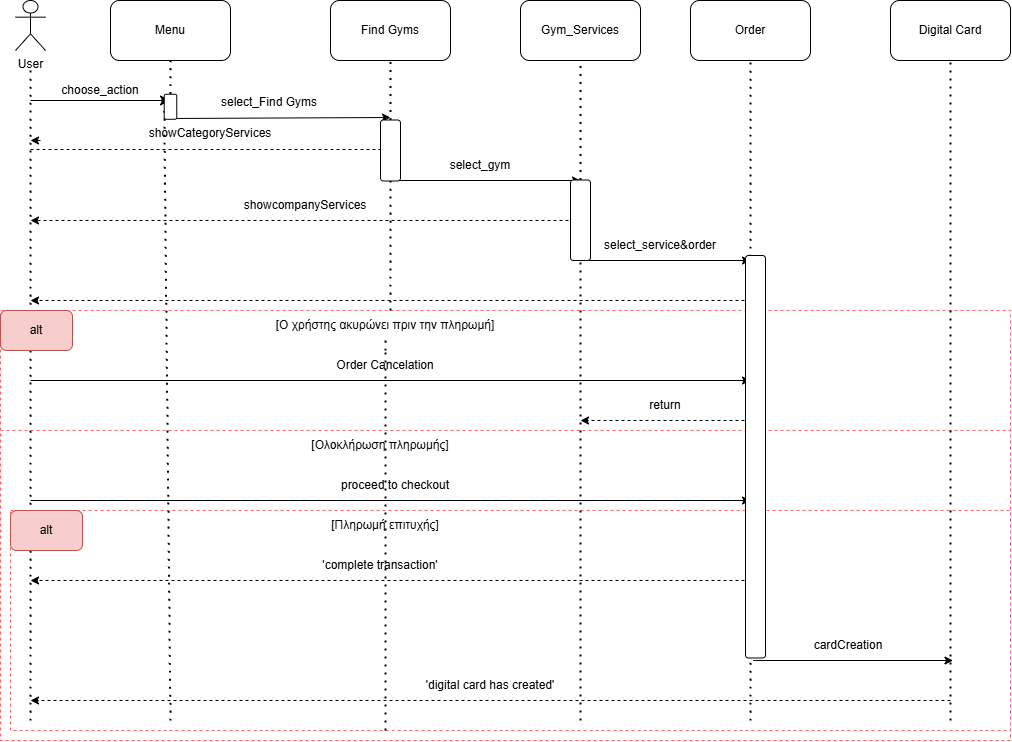

The diagram above was exported from draw.io. Its source (the exported page's mxGraphModel, read from the mxfile embedded in the PNG):
<mxGraphModel dx="1806" dy="838" grid="1" gridSize="10" guides="1" tooltips="1" connect="1" arrows="1" fold="1" page="1" pageScale="1" pageWidth="827" pageHeight="1169" math="0" shadow="0">
  <root>
    <mxCell id="0" />
    <mxCell id="1" parent="0" />
    <mxCell id="eaQiK7DcnhkOdQXuA9Or-44" value="" style="rounded=0;whiteSpace=wrap;html=1;dashed=1;strokeColor=#FF6666;" parent="1" vertex="1">
      <mxGeometry x="30" y="410" width="1010" height="430" as="geometry" />
    </mxCell>
    <mxCell id="eaQiK7DcnhkOdQXuA9Or-46" value="" style="rounded=0;whiteSpace=wrap;html=1;dashed=1;strokeColor=#FF6666;" parent="1" vertex="1">
      <mxGeometry x="30" y="530" width="1010" height="310" as="geometry" />
    </mxCell>
    <mxCell id="eaQiK7DcnhkOdQXuA9Or-47" value="" style="rounded=0;whiteSpace=wrap;html=1;dashed=1;strokeColor=#FF6666;" parent="1" vertex="1">
      <mxGeometry x="40" y="610" width="1000" height="220" as="geometry" />
    </mxCell>
    <mxCell id="ysrdWbagOvddusP8nJF9-1" value="User" style="shape=umlActor;verticalLabelPosition=bottom;verticalAlign=top;html=1;outlineConnect=0;" parent="1" vertex="1">
      <mxGeometry x="45" y="100" width="30" height="50" as="geometry" />
    </mxCell>
    <mxCell id="ysrdWbagOvddusP8nJF9-2" value="" style="endArrow=none;dashed=1;html=1;dashPattern=1 3;strokeWidth=2;rounded=0;fontSize=12;startSize=8;endSize=8;curved=1;" parent="1" edge="1">
      <mxGeometry width="50" height="50" relative="1" as="geometry">
        <mxPoint x="60" y="820" as="sourcePoint" />
        <mxPoint x="60" y="170" as="targetPoint" />
      </mxGeometry>
    </mxCell>
    <mxCell id="ysrdWbagOvddusP8nJF9-3" value="" style="endArrow=classic;html=1;rounded=0;fontSize=12;startSize=8;endSize=8;curved=1;" parent="1" edge="1">
      <mxGeometry width="50" height="50" relative="1" as="geometry">
        <mxPoint x="60" y="200" as="sourcePoint" />
        <mxPoint x="200" y="200" as="targetPoint" />
      </mxGeometry>
    </mxCell>
    <mxCell id="ysrdWbagOvddusP8nJF9-4" value="Menu" style="rounded=1;whiteSpace=wrap;html=1;" parent="1" vertex="1">
      <mxGeometry x="140" y="100" width="120" height="60" as="geometry" />
    </mxCell>
    <mxCell id="ysrdWbagOvddusP8nJF9-5" value="" style="endArrow=none;dashed=1;html=1;dashPattern=1 3;strokeWidth=2;rounded=0;fontSize=12;startSize=8;endSize=8;curved=1;entryX=0.5;entryY=1;entryDx=0;entryDy=0;" parent="1" target="ysrdWbagOvddusP8nJF9-4" edge="1" source="bXQ8dyD02dgDXxuvH9-Z-10">
      <mxGeometry width="50" height="50" relative="1" as="geometry">
        <mxPoint x="200" y="820" as="sourcePoint" />
        <mxPoint x="260" y="430" as="targetPoint" />
      </mxGeometry>
    </mxCell>
    <mxCell id="ysrdWbagOvddusP8nJF9-6" value="Find Gyms" style="rounded=1;whiteSpace=wrap;html=1;" parent="1" vertex="1">
      <mxGeometry x="360" y="100" width="120" height="60" as="geometry" />
    </mxCell>
    <mxCell id="ysrdWbagOvddusP8nJF9-7" value="" style="endArrow=none;dashed=1;html=1;dashPattern=1 3;strokeWidth=2;rounded=0;fontSize=12;startSize=8;endSize=8;curved=1;entryX=0.5;entryY=1;entryDx=0;entryDy=0;" parent="1" source="bXQ8dyD02dgDXxuvH9-Z-13" target="ysrdWbagOvddusP8nJF9-6" edge="1">
      <mxGeometry width="50" height="50" relative="1" as="geometry">
        <mxPoint x="420" y="410" as="sourcePoint" />
        <mxPoint x="410" y="320" as="targetPoint" />
      </mxGeometry>
    </mxCell>
    <mxCell id="eaQiK7DcnhkOdQXuA9Or-1" value="Order" style="rounded=1;whiteSpace=wrap;html=1;" parent="1" vertex="1">
      <mxGeometry x="720" y="100" width="120" height="60" as="geometry" />
    </mxCell>
    <mxCell id="eaQiK7DcnhkOdQXuA9Or-2" value="select_Find Gyms" style="text;html=1;align=center;verticalAlign=middle;whiteSpace=wrap;rounded=0;" parent="1" vertex="1">
      <mxGeometry x="239" y="187" width="120" height="30" as="geometry" />
    </mxCell>
    <mxCell id="eaQiK7DcnhkOdQXuA9Or-5" value="" style="endArrow=none;dashed=1;html=1;dashPattern=1 3;strokeWidth=2;rounded=0;fontSize=12;startSize=8;endSize=8;curved=1;entryX=0.5;entryY=1;entryDx=0;entryDy=0;" parent="1" target="eaQiK7DcnhkOdQXuA9Or-1" edge="1">
      <mxGeometry width="50" height="50" relative="1" as="geometry">
        <mxPoint x="780" y="820" as="sourcePoint" />
        <mxPoint x="741" y="158" as="targetPoint" />
      </mxGeometry>
    </mxCell>
    <mxCell id="eaQiK7DcnhkOdQXuA9Or-6" value="" style="endArrow=none;dashed=1;html=1;rounded=0;" parent="1" edge="1">
      <mxGeometry width="50" height="50" relative="1" as="geometry">
        <mxPoint x="60" y="249" as="sourcePoint" />
        <mxPoint x="420" y="249" as="targetPoint" />
      </mxGeometry>
    </mxCell>
    <mxCell id="eaQiK7DcnhkOdQXuA9Or-7" value="" style="endArrow=classic;html=1;rounded=0;" parent="1" edge="1">
      <mxGeometry width="50" height="50" relative="1" as="geometry">
        <mxPoint x="70" y="240" as="sourcePoint" />
        <mxPoint x="60" y="240" as="targetPoint" />
      </mxGeometry>
    </mxCell>
    <mxCell id="eaQiK7DcnhkOdQXuA9Or-10" value="" style="endArrow=classic;html=1;rounded=0;" parent="1" edge="1">
      <mxGeometry width="50" height="50" relative="1" as="geometry">
        <mxPoint x="420" y="280" as="sourcePoint" />
        <mxPoint x="610" y="280" as="targetPoint" />
      </mxGeometry>
    </mxCell>
    <mxCell id="eaQiK7DcnhkOdQXuA9Or-11" value="showCategoryServices" style="text;html=1;align=center;verticalAlign=middle;whiteSpace=wrap;rounded=0;" parent="1" vertex="1">
      <mxGeometry x="80" y="218" width="320" height="30" as="geometry" />
    </mxCell>
    <mxCell id="eaQiK7DcnhkOdQXuA9Or-12" value="Gym_Services" style="rounded=1;whiteSpace=wrap;html=1;" parent="1" vertex="1">
      <mxGeometry x="550" y="100" width="120" height="60" as="geometry" />
    </mxCell>
    <mxCell id="eaQiK7DcnhkOdQXuA9Or-14" value="" style="endArrow=none;dashed=1;html=1;dashPattern=1 3;strokeWidth=2;rounded=0;entryX=0.5;entryY=1;entryDx=0;entryDy=0;" parent="1" target="eaQiK7DcnhkOdQXuA9Or-12" edge="1" source="bXQ8dyD02dgDXxuvH9-Z-15">
      <mxGeometry width="50" height="50" relative="1" as="geometry">
        <mxPoint x="610" y="820" as="sourcePoint" />
        <mxPoint x="660" y="330" as="targetPoint" />
      </mxGeometry>
    </mxCell>
    <mxCell id="eaQiK7DcnhkOdQXuA9Or-15" value="select_gym" style="text;html=1;align=center;verticalAlign=middle;whiteSpace=wrap;rounded=0;" parent="1" vertex="1">
      <mxGeometry x="420" y="250" width="180" height="30" as="geometry" />
    </mxCell>
    <mxCell id="eaQiK7DcnhkOdQXuA9Or-16" value="" style="endArrow=classic;html=1;rounded=0;dashed=1;" parent="1" edge="1">
      <mxGeometry width="50" height="50" relative="1" as="geometry">
        <mxPoint x="610" y="320" as="sourcePoint" />
        <mxPoint x="60" y="320" as="targetPoint" />
      </mxGeometry>
    </mxCell>
    <mxCell id="eaQiK7DcnhkOdQXuA9Or-17" value="showcompanyServices" style="text;html=1;align=center;verticalAlign=middle;whiteSpace=wrap;rounded=0;" parent="1" vertex="1">
      <mxGeometry x="80" y="290" width="510" height="30" as="geometry" />
    </mxCell>
    <mxCell id="eaQiK7DcnhkOdQXuA9Or-18" value="" style="endArrow=classic;html=1;rounded=0;" parent="1" edge="1">
      <mxGeometry width="50" height="50" relative="1" as="geometry">
        <mxPoint x="610" y="360" as="sourcePoint" />
        <mxPoint x="780" y="360" as="targetPoint" />
      </mxGeometry>
    </mxCell>
    <mxCell id="eaQiK7DcnhkOdQXuA9Or-19" value="select_service&amp;amp;order" style="text;html=1;align=center;verticalAlign=middle;whiteSpace=wrap;rounded=0;" parent="1" vertex="1">
      <mxGeometry x="610" y="330" width="160" height="30" as="geometry" />
    </mxCell>
    <mxCell id="eaQiK7DcnhkOdQXuA9Or-20" value="" style="endArrow=classic;html=1;rounded=0;dashed=1;" parent="1" edge="1">
      <mxGeometry width="50" height="50" relative="1" as="geometry">
        <mxPoint x="780" y="400" as="sourcePoint" />
        <mxPoint x="60" y="400" as="targetPoint" />
      </mxGeometry>
    </mxCell>
    <mxCell id="eaQiK7DcnhkOdQXuA9Or-22" value="" style="endArrow=classic;html=1;rounded=0;" parent="1" edge="1">
      <mxGeometry width="50" height="50" relative="1" as="geometry">
        <mxPoint x="60" y="480" as="sourcePoint" />
        <mxPoint x="780" y="480" as="targetPoint" />
      </mxGeometry>
    </mxCell>
    <mxCell id="eaQiK7DcnhkOdQXuA9Or-26" value="" style="endArrow=classic;html=1;rounded=0;dashed=1;" parent="1" edge="1">
      <mxGeometry width="50" height="50" relative="1" as="geometry">
        <mxPoint x="780" y="520" as="sourcePoint" />
        <mxPoint x="610" y="520" as="targetPoint" />
      </mxGeometry>
    </mxCell>
    <mxCell id="eaQiK7DcnhkOdQXuA9Or-27" value="return" style="text;html=1;align=center;verticalAlign=middle;whiteSpace=wrap;rounded=0;" parent="1" vertex="1">
      <mxGeometry x="620" y="490" width="150" height="30" as="geometry" />
    </mxCell>
    <mxCell id="eaQiK7DcnhkOdQXuA9Or-31" value="" style="endArrow=classic;html=1;rounded=0;" parent="1" edge="1">
      <mxGeometry width="50" height="50" relative="1" as="geometry">
        <mxPoint x="60" y="600" as="sourcePoint" />
        <mxPoint x="780" y="600" as="targetPoint" />
      </mxGeometry>
    </mxCell>
    <mxCell id="eaQiK7DcnhkOdQXuA9Or-30" value="[Ολοκλήρωση πληρωμής]" style="text;html=1;align=center;verticalAlign=middle;whiteSpace=wrap;rounded=0;" parent="1" vertex="1">
      <mxGeometry x="270" y="530" width="280" height="30" as="geometry" />
    </mxCell>
    <mxCell id="eaQiK7DcnhkOdQXuA9Or-34" value="proceed to checkout" style="text;html=1;align=center;verticalAlign=middle;whiteSpace=wrap;rounded=0;" parent="1" vertex="1">
      <mxGeometry x="150" y="570" width="550" height="30" as="geometry" />
    </mxCell>
    <mxCell id="eaQiK7DcnhkOdQXuA9Or-35" value="[Πληρωμή επιτυχής]" style="text;html=1;align=center;verticalAlign=middle;whiteSpace=wrap;rounded=0;" parent="1" vertex="1">
      <mxGeometry x="160" y="610" width="510" height="30" as="geometry" />
    </mxCell>
    <mxCell id="eaQiK7DcnhkOdQXuA9Or-36" value="" style="endArrow=classic;html=1;rounded=0;dashed=1;" parent="1" edge="1">
      <mxGeometry width="50" height="50" relative="1" as="geometry">
        <mxPoint x="780" y="680" as="sourcePoint" />
        <mxPoint x="60" y="680" as="targetPoint" />
      </mxGeometry>
    </mxCell>
    <mxCell id="eaQiK7DcnhkOdQXuA9Or-37" value="'complete transaction'" style="text;html=1;align=center;verticalAlign=middle;whiteSpace=wrap;rounded=0;" parent="1" vertex="1">
      <mxGeometry x="130" y="650" width="560" height="30" as="geometry" />
    </mxCell>
    <mxCell id="eaQiK7DcnhkOdQXuA9Or-40" value="cardCreation" style="text;html=1;align=center;verticalAlign=middle;whiteSpace=wrap;rounded=0;" parent="1" vertex="1">
      <mxGeometry x="782.5" y="730" width="190" height="30" as="geometry" />
    </mxCell>
    <mxCell id="eaQiK7DcnhkOdQXuA9Or-42" value="" style="endArrow=classic;html=1;rounded=0;dashed=1;" parent="1" edge="1">
      <mxGeometry width="50" height="50" relative="1" as="geometry">
        <mxPoint x="980" y="800" as="sourcePoint" />
        <mxPoint x="60" y="800" as="targetPoint" />
      </mxGeometry>
    </mxCell>
    <mxCell id="eaQiK7DcnhkOdQXuA9Or-45" value="" style="endArrow=none;dashed=1;html=1;dashPattern=1 3;strokeWidth=2;rounded=0;fontSize=12;startSize=8;endSize=8;curved=1;entryX=0.5;entryY=1;entryDx=0;entryDy=0;" parent="1" target="eaQiK7DcnhkOdQXuA9Or-24" edge="1" source="bXQ8dyD02dgDXxuvH9-Z-5">
      <mxGeometry width="50" height="50" relative="1" as="geometry">
        <mxPoint x="420" y="820" as="sourcePoint" />
        <mxPoint x="420" y="160" as="targetPoint" />
      </mxGeometry>
    </mxCell>
    <mxCell id="eaQiK7DcnhkOdQXuA9Or-24" value="[Ο χρήστης ακυρώνει πριν την πληρωμή]" style="text;html=1;align=center;verticalAlign=middle;whiteSpace=wrap;rounded=0;" parent="1" vertex="1">
      <mxGeometry x="105" y="410" width="620" height="30" as="geometry" />
    </mxCell>
    <mxCell id="eaQiK7DcnhkOdQXuA9Or-48" value="alt" style="rounded=1;whiteSpace=wrap;html=1;fillColor=#f8cecc;strokeColor=#b85450;" parent="1" vertex="1">
      <mxGeometry x="30" y="410" width="72" height="40" as="geometry" />
    </mxCell>
    <mxCell id="eaQiK7DcnhkOdQXuA9Or-49" value="alt" style="rounded=1;whiteSpace=wrap;html=1;fillColor=#f8cecc;strokeColor=#b85450;" parent="1" vertex="1">
      <mxGeometry x="40" y="610" width="72" height="40" as="geometry" />
    </mxCell>
    <mxCell id="bXQ8dyD02dgDXxuvH9-Z-2" value="" style="endArrow=classic;html=1;rounded=0;" edge="1" parent="1">
      <mxGeometry width="50" height="50" relative="1" as="geometry">
        <mxPoint x="200" y="218" as="sourcePoint" />
        <mxPoint x="420" y="217" as="targetPoint" />
      </mxGeometry>
    </mxCell>
    <mxCell id="bXQ8dyD02dgDXxuvH9-Z-4" value="choose_action" style="text;html=1;align=center;verticalAlign=middle;whiteSpace=wrap;rounded=0;" vertex="1" parent="1">
      <mxGeometry x="60" y="180" width="140" height="20" as="geometry" />
    </mxCell>
    <mxCell id="bXQ8dyD02dgDXxuvH9-Z-5" value="Order Cancelation" style="text;html=1;align=center;verticalAlign=middle;whiteSpace=wrap;rounded=0;" vertex="1" parent="1">
      <mxGeometry x="285" y="450" width="260" height="30" as="geometry" />
    </mxCell>
    <mxCell id="bXQ8dyD02dgDXxuvH9-Z-12" value="" style="endArrow=none;dashed=1;html=1;dashPattern=1 3;strokeWidth=2;rounded=0;fontSize=12;startSize=8;endSize=8;curved=1;entryX=0.5;entryY=1;entryDx=0;entryDy=0;" edge="1" parent="1" target="bXQ8dyD02dgDXxuvH9-Z-10">
      <mxGeometry width="50" height="50" relative="1" as="geometry">
        <mxPoint x="200" y="820" as="sourcePoint" />
        <mxPoint x="200" y="160" as="targetPoint" />
      </mxGeometry>
    </mxCell>
    <mxCell id="bXQ8dyD02dgDXxuvH9-Z-10" value="" style="rounded=1;whiteSpace=wrap;html=1;rotation=90;" vertex="1" parent="1">
      <mxGeometry x="187.5" y="200" width="25" height="12.5" as="geometry" />
    </mxCell>
    <mxCell id="bXQ8dyD02dgDXxuvH9-Z-14" value="" style="endArrow=none;dashed=1;html=1;dashPattern=1 3;strokeWidth=2;rounded=0;fontSize=12;startSize=8;endSize=8;curved=1;entryX=1;entryY=0.5;entryDx=0;entryDy=0;" edge="1" parent="1" target="bXQ8dyD02dgDXxuvH9-Z-13">
      <mxGeometry width="50" height="50" relative="1" as="geometry">
        <mxPoint x="420" y="410" as="sourcePoint" />
        <mxPoint x="420" y="160" as="targetPoint" />
      </mxGeometry>
    </mxCell>
    <mxCell id="bXQ8dyD02dgDXxuvH9-Z-13" value="" style="rounded=1;whiteSpace=wrap;html=1;rotation=90;" vertex="1" parent="1">
      <mxGeometry x="389.5" y="240" width="61" height="20" as="geometry" />
    </mxCell>
    <mxCell id="bXQ8dyD02dgDXxuvH9-Z-16" value="" style="endArrow=none;dashed=1;html=1;dashPattern=1 3;strokeWidth=2;rounded=0;entryX=0;entryY=1;entryDx=0;entryDy=0;" edge="1" parent="1" target="eaQiK7DcnhkOdQXuA9Or-19">
      <mxGeometry width="50" height="50" relative="1" as="geometry">
        <mxPoint x="610" y="820" as="sourcePoint" />
        <mxPoint x="610" y="160" as="targetPoint" />
      </mxGeometry>
    </mxCell>
    <mxCell id="bXQ8dyD02dgDXxuvH9-Z-15" value="" style="rounded=1;whiteSpace=wrap;html=1;rotation=90;" vertex="1" parent="1">
      <mxGeometry x="569.75" y="309.75" width="80.5" height="20" as="geometry" />
    </mxCell>
    <mxCell id="bXQ8dyD02dgDXxuvH9-Z-17" value="" style="rounded=1;whiteSpace=wrap;html=1;rotation=90;" vertex="1" parent="1">
      <mxGeometry x="583.75" y="546.25" width="402.5" height="20" as="geometry" />
    </mxCell>
    <mxCell id="bXQ8dyD02dgDXxuvH9-Z-18" value="Digital Card" style="rounded=1;whiteSpace=wrap;html=1;" vertex="1" parent="1">
      <mxGeometry x="920" y="100" width="120" height="60" as="geometry" />
    </mxCell>
    <mxCell id="bXQ8dyD02dgDXxuvH9-Z-19" value="" style="endArrow=none;dashed=1;html=1;dashPattern=1 3;strokeWidth=2;rounded=0;entryX=0.5;entryY=1;entryDx=0;entryDy=0;" edge="1" parent="1" target="bXQ8dyD02dgDXxuvH9-Z-18">
      <mxGeometry width="50" height="50" relative="1" as="geometry">
        <mxPoint x="980" y="820" as="sourcePoint" />
        <mxPoint x="950" y="420" as="targetPoint" />
      </mxGeometry>
    </mxCell>
    <mxCell id="bXQ8dyD02dgDXxuvH9-Z-21" value="" style="endArrow=none;dashed=1;html=1;dashPattern=1 3;strokeWidth=2;rounded=0;entryX=0.5;entryY=0;entryDx=0;entryDy=0;" edge="1" parent="1" target="bXQ8dyD02dgDXxuvH9-Z-5">
      <mxGeometry width="50" height="50" relative="1" as="geometry">
        <mxPoint x="415" y="830" as="sourcePoint" />
        <mxPoint x="480" y="1130" as="targetPoint" />
        <Array as="points">
          <mxPoint x="415" y="720" />
        </Array>
      </mxGeometry>
    </mxCell>
    <mxCell id="bXQ8dyD02dgDXxuvH9-Z-22" value="" style="endArrow=classic;html=1;rounded=0;" edge="1" parent="1">
      <mxGeometry width="50" height="50" relative="1" as="geometry">
        <mxPoint x="782.5" y="760" as="sourcePoint" />
        <mxPoint x="982.5" y="760" as="targetPoint" />
      </mxGeometry>
    </mxCell>
    <mxCell id="bXQ8dyD02dgDXxuvH9-Z-23" value="'digital card has created'" style="text;html=1;align=center;verticalAlign=middle;whiteSpace=wrap;rounded=0;" vertex="1" parent="1">
      <mxGeometry x="420" y="770" width="200" height="30" as="geometry" />
    </mxCell>
  </root>
</mxGraphModel>